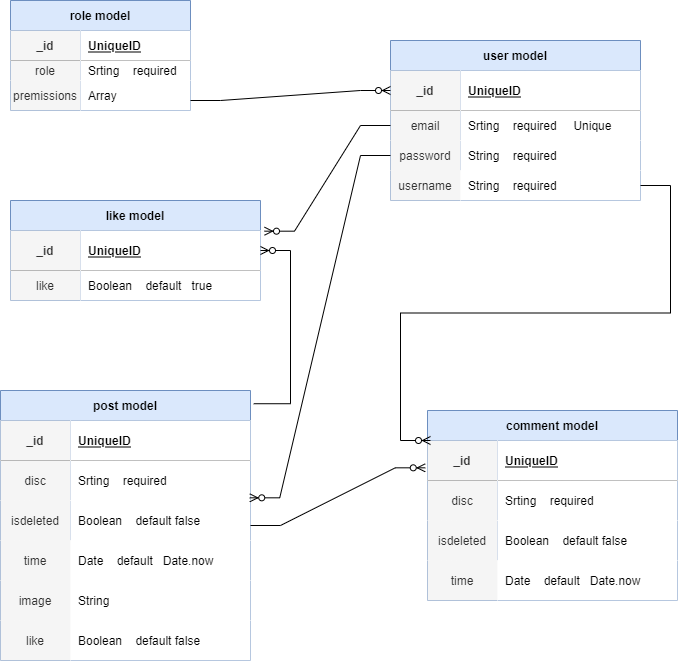

The diagram above was exported from draw.io. Its source (the exported page's mxGraphModel, read from the mxfile embedded in the PNG):
<mxGraphModel dx="782" dy="468" grid="1" gridSize="10" guides="1" tooltips="1" connect="1" arrows="1" fold="1" page="1" pageScale="1" pageWidth="827" pageHeight="1169" math="0" shadow="0">
  <root>
    <mxCell id="0" />
    <mxCell id="1" parent="0" />
    <mxCell id="d8YIZc2ATqjXZ-sVwgvz-1" value="role model" style="shape=table;startSize=30;container=1;collapsible=1;childLayout=tableLayout;fixedRows=1;rowLines=0;fontStyle=1;align=center;resizeLast=1;fillColor=#dae8fc;strokeColor=#6c8ebf;" parent="1" vertex="1">
      <mxGeometry x="160" y="60" width="180" height="110" as="geometry" />
    </mxCell>
    <mxCell id="d8YIZc2ATqjXZ-sVwgvz-2" value="" style="shape=partialRectangle;collapsible=0;dropTarget=0;pointerEvents=0;fillColor=none;top=0;left=0;bottom=1;right=0;points=[[0,0.5],[1,0.5]];portConstraint=eastwest;" parent="d8YIZc2ATqjXZ-sVwgvz-1" vertex="1">
      <mxGeometry y="30" width="180" height="30" as="geometry" />
    </mxCell>
    <mxCell id="d8YIZc2ATqjXZ-sVwgvz-3" value="_id" style="shape=partialRectangle;connectable=0;fillColor=#f5f5f5;top=0;left=0;bottom=0;right=0;fontStyle=1;overflow=hidden;fontColor=#333333;strokeColor=#666666;" parent="d8YIZc2ATqjXZ-sVwgvz-2" vertex="1">
      <mxGeometry width="70" height="30" as="geometry">
        <mxRectangle width="70" height="30" as="alternateBounds" />
      </mxGeometry>
    </mxCell>
    <mxCell id="d8YIZc2ATqjXZ-sVwgvz-4" value="UniqueID" style="shape=partialRectangle;connectable=0;top=0;left=0;bottom=0;right=0;align=left;spacingLeft=6;fontStyle=5;overflow=hidden;" parent="d8YIZc2ATqjXZ-sVwgvz-2" vertex="1">
      <mxGeometry x="70" width="110" height="30" as="geometry">
        <mxRectangle width="110" height="30" as="alternateBounds" />
      </mxGeometry>
    </mxCell>
    <mxCell id="d8YIZc2ATqjXZ-sVwgvz-5" value="" style="shape=partialRectangle;collapsible=0;dropTarget=0;pointerEvents=0;fillColor=none;top=0;left=0;bottom=0;right=0;points=[[0,0.5],[1,0.5]];portConstraint=eastwest;" parent="d8YIZc2ATqjXZ-sVwgvz-1" vertex="1">
      <mxGeometry y="60" width="180" height="20" as="geometry" />
    </mxCell>
    <mxCell id="d8YIZc2ATqjXZ-sVwgvz-6" value="role" style="shape=partialRectangle;connectable=0;fillColor=#f5f5f5;top=0;left=0;bottom=0;right=0;editable=1;overflow=hidden;fontColor=#333333;strokeColor=#666666;" parent="d8YIZc2ATqjXZ-sVwgvz-5" vertex="1">
      <mxGeometry width="70" height="20" as="geometry">
        <mxRectangle width="70" height="20" as="alternateBounds" />
      </mxGeometry>
    </mxCell>
    <mxCell id="d8YIZc2ATqjXZ-sVwgvz-7" value="Srting    required" style="shape=partialRectangle;connectable=0;top=0;left=0;bottom=0;right=0;align=left;spacingLeft=6;overflow=hidden;" parent="d8YIZc2ATqjXZ-sVwgvz-5" vertex="1">
      <mxGeometry x="70" width="110" height="20" as="geometry">
        <mxRectangle width="110" height="20" as="alternateBounds" />
      </mxGeometry>
    </mxCell>
    <mxCell id="d8YIZc2ATqjXZ-sVwgvz-8" value="" style="shape=partialRectangle;collapsible=0;dropTarget=0;pointerEvents=0;fillColor=none;top=0;left=0;bottom=0;right=0;points=[[0,0.5],[1,0.5]];portConstraint=eastwest;" parent="d8YIZc2ATqjXZ-sVwgvz-1" vertex="1">
      <mxGeometry y="80" width="180" height="30" as="geometry" />
    </mxCell>
    <mxCell id="d8YIZc2ATqjXZ-sVwgvz-9" value="premissions" style="shape=partialRectangle;connectable=0;fillColor=#f5f5f5;top=0;left=0;bottom=0;right=0;editable=1;overflow=hidden;fontColor=#333333;strokeColor=#666666;" parent="d8YIZc2ATqjXZ-sVwgvz-8" vertex="1">
      <mxGeometry width="70" height="30" as="geometry">
        <mxRectangle width="70" height="30" as="alternateBounds" />
      </mxGeometry>
    </mxCell>
    <mxCell id="d8YIZc2ATqjXZ-sVwgvz-10" value="Array" style="shape=partialRectangle;connectable=0;top=0;left=0;bottom=0;right=0;align=left;spacingLeft=6;overflow=hidden;" parent="d8YIZc2ATqjXZ-sVwgvz-8" vertex="1">
      <mxGeometry x="70" width="110" height="30" as="geometry">
        <mxRectangle width="110" height="30" as="alternateBounds" />
      </mxGeometry>
    </mxCell>
    <mxCell id="d8YIZc2ATqjXZ-sVwgvz-36" value="user model" style="shape=table;startSize=30;container=1;collapsible=1;childLayout=tableLayout;fixedRows=1;rowLines=0;fontStyle=1;align=center;resizeLast=1;fillColor=#dae8fc;strokeColor=#6c8ebf;" parent="1" vertex="1">
      <mxGeometry x="540" y="100" width="250" height="160" as="geometry" />
    </mxCell>
    <mxCell id="d8YIZc2ATqjXZ-sVwgvz-37" value="" style="shape=partialRectangle;collapsible=0;dropTarget=0;pointerEvents=0;fillColor=none;top=0;left=0;bottom=1;right=0;points=[[0,0.5],[1,0.5]];portConstraint=eastwest;" parent="d8YIZc2ATqjXZ-sVwgvz-36" vertex="1">
      <mxGeometry y="30" width="250" height="40" as="geometry" />
    </mxCell>
    <mxCell id="d8YIZc2ATqjXZ-sVwgvz-38" value="_id" style="shape=partialRectangle;connectable=0;fillColor=#f5f5f5;top=0;left=0;bottom=0;right=0;fontStyle=1;overflow=hidden;fontColor=#333333;strokeColor=#666666;" parent="d8YIZc2ATqjXZ-sVwgvz-37" vertex="1">
      <mxGeometry width="70" height="40" as="geometry">
        <mxRectangle width="70" height="40" as="alternateBounds" />
      </mxGeometry>
    </mxCell>
    <mxCell id="d8YIZc2ATqjXZ-sVwgvz-39" value="UniqueID" style="shape=partialRectangle;connectable=0;top=0;left=0;bottom=0;right=0;align=left;spacingLeft=6;fontStyle=5;overflow=hidden;" parent="d8YIZc2ATqjXZ-sVwgvz-37" vertex="1">
      <mxGeometry x="70" width="180" height="40" as="geometry">
        <mxRectangle width="180" height="40" as="alternateBounds" />
      </mxGeometry>
    </mxCell>
    <mxCell id="d8YIZc2ATqjXZ-sVwgvz-40" value="" style="shape=partialRectangle;collapsible=0;dropTarget=0;pointerEvents=0;fillColor=none;top=0;left=0;bottom=0;right=0;points=[[0,0.5],[1,0.5]];portConstraint=eastwest;" parent="d8YIZc2ATqjXZ-sVwgvz-36" vertex="1">
      <mxGeometry y="70" width="250" height="30" as="geometry" />
    </mxCell>
    <mxCell id="d8YIZc2ATqjXZ-sVwgvz-41" value="email" style="shape=partialRectangle;connectable=0;fillColor=#f5f5f5;top=0;left=0;bottom=0;right=0;editable=1;overflow=hidden;fontColor=#333333;strokeColor=#666666;" parent="d8YIZc2ATqjXZ-sVwgvz-40" vertex="1">
      <mxGeometry width="70" height="30" as="geometry">
        <mxRectangle width="70" height="30" as="alternateBounds" />
      </mxGeometry>
    </mxCell>
    <mxCell id="d8YIZc2ATqjXZ-sVwgvz-42" value="Srting    required     Unique" style="shape=partialRectangle;connectable=0;top=0;left=0;bottom=0;right=0;align=left;spacingLeft=6;overflow=hidden;" parent="d8YIZc2ATqjXZ-sVwgvz-40" vertex="1">
      <mxGeometry x="70" width="180" height="30" as="geometry">
        <mxRectangle width="180" height="30" as="alternateBounds" />
      </mxGeometry>
    </mxCell>
    <mxCell id="d8YIZc2ATqjXZ-sVwgvz-43" value="" style="shape=partialRectangle;collapsible=0;dropTarget=0;pointerEvents=0;fillColor=none;top=0;left=0;bottom=0;right=0;points=[[0,0.5],[1,0.5]];portConstraint=eastwest;" parent="d8YIZc2ATqjXZ-sVwgvz-36" vertex="1">
      <mxGeometry y="100" width="250" height="30" as="geometry" />
    </mxCell>
    <mxCell id="d8YIZc2ATqjXZ-sVwgvz-44" value="password" style="shape=partialRectangle;connectable=0;fillColor=#f5f5f5;top=0;left=0;bottom=0;right=0;editable=1;overflow=hidden;fontColor=#333333;strokeColor=#666666;" parent="d8YIZc2ATqjXZ-sVwgvz-43" vertex="1">
      <mxGeometry width="70" height="30" as="geometry">
        <mxRectangle width="70" height="30" as="alternateBounds" />
      </mxGeometry>
    </mxCell>
    <mxCell id="d8YIZc2ATqjXZ-sVwgvz-45" value="String    required" style="shape=partialRectangle;connectable=0;top=0;left=0;bottom=0;right=0;align=left;spacingLeft=6;overflow=hidden;" parent="d8YIZc2ATqjXZ-sVwgvz-43" vertex="1">
      <mxGeometry x="70" width="180" height="30" as="geometry">
        <mxRectangle width="180" height="30" as="alternateBounds" />
      </mxGeometry>
    </mxCell>
    <mxCell id="d8YIZc2ATqjXZ-sVwgvz-49" value="" style="edgeStyle=entityRelationEdgeStyle;fontSize=12;html=1;endArrow=ERzeroToMany;endFill=1;rounded=0;entryX=0;entryY=0.5;entryDx=0;entryDy=0;" parent="1" target="d8YIZc2ATqjXZ-sVwgvz-37" edge="1">
      <mxGeometry width="100" height="100" relative="1" as="geometry">
        <mxPoint x="340" y="160" as="sourcePoint" />
        <mxPoint x="440" y="60" as="targetPoint" />
      </mxGeometry>
    </mxCell>
    <mxCell id="d8YIZc2ATqjXZ-sVwgvz-50" value="post model" style="shape=table;startSize=30;container=1;collapsible=1;childLayout=tableLayout;fixedRows=1;rowLines=0;fontStyle=1;align=center;resizeLast=1;fillColor=#dae8fc;strokeColor=#6c8ebf;" parent="1" vertex="1">
      <mxGeometry x="150" y="450" width="250" height="270" as="geometry" />
    </mxCell>
    <mxCell id="d8YIZc2ATqjXZ-sVwgvz-51" value="" style="shape=partialRectangle;collapsible=0;dropTarget=0;pointerEvents=0;fillColor=none;top=0;left=0;bottom=1;right=0;points=[[0,0.5],[1,0.5]];portConstraint=eastwest;" parent="d8YIZc2ATqjXZ-sVwgvz-50" vertex="1">
      <mxGeometry y="30" width="250" height="40" as="geometry" />
    </mxCell>
    <mxCell id="d8YIZc2ATqjXZ-sVwgvz-52" value="_id" style="shape=partialRectangle;connectable=0;fillColor=#f5f5f5;top=0;left=0;bottom=0;right=0;fontStyle=1;overflow=hidden;fontColor=#333333;strokeColor=#666666;" parent="d8YIZc2ATqjXZ-sVwgvz-51" vertex="1">
      <mxGeometry width="70" height="40" as="geometry">
        <mxRectangle width="70" height="40" as="alternateBounds" />
      </mxGeometry>
    </mxCell>
    <mxCell id="d8YIZc2ATqjXZ-sVwgvz-53" value="UniqueID" style="shape=partialRectangle;connectable=0;top=0;left=0;bottom=0;right=0;align=left;spacingLeft=6;fontStyle=5;overflow=hidden;" parent="d8YIZc2ATqjXZ-sVwgvz-51" vertex="1">
      <mxGeometry x="70" width="180" height="40" as="geometry">
        <mxRectangle width="180" height="40" as="alternateBounds" />
      </mxGeometry>
    </mxCell>
    <mxCell id="d8YIZc2ATqjXZ-sVwgvz-54" value="" style="shape=partialRectangle;collapsible=0;dropTarget=0;pointerEvents=0;fillColor=none;top=0;left=0;bottom=0;right=0;points=[[0,0.5],[1,0.5]];portConstraint=eastwest;" parent="d8YIZc2ATqjXZ-sVwgvz-50" vertex="1">
      <mxGeometry y="70" width="250" height="40" as="geometry" />
    </mxCell>
    <mxCell id="d8YIZc2ATqjXZ-sVwgvz-55" value="disc" style="shape=partialRectangle;connectable=0;fillColor=#f5f5f5;top=0;left=0;bottom=0;right=0;editable=1;overflow=hidden;fontColor=#333333;strokeColor=#666666;" parent="d8YIZc2ATqjXZ-sVwgvz-54" vertex="1">
      <mxGeometry width="70" height="40" as="geometry">
        <mxRectangle width="70" height="40" as="alternateBounds" />
      </mxGeometry>
    </mxCell>
    <mxCell id="d8YIZc2ATqjXZ-sVwgvz-56" value="Srting    required     " style="shape=partialRectangle;connectable=0;top=0;left=0;bottom=0;right=0;align=left;spacingLeft=6;overflow=hidden;" parent="d8YIZc2ATqjXZ-sVwgvz-54" vertex="1">
      <mxGeometry x="70" width="180" height="40" as="geometry">
        <mxRectangle width="180" height="40" as="alternateBounds" />
      </mxGeometry>
    </mxCell>
    <mxCell id="d8YIZc2ATqjXZ-sVwgvz-57" value="" style="shape=partialRectangle;collapsible=0;dropTarget=0;pointerEvents=0;fillColor=none;top=0;left=0;bottom=0;right=0;points=[[0,0.5],[1,0.5]];portConstraint=eastwest;" parent="d8YIZc2ATqjXZ-sVwgvz-50" vertex="1">
      <mxGeometry y="110" width="250" height="40" as="geometry" />
    </mxCell>
    <mxCell id="d8YIZc2ATqjXZ-sVwgvz-58" value="isdeleted" style="shape=partialRectangle;connectable=0;fillColor=#f5f5f5;top=0;left=0;bottom=0;right=0;editable=1;overflow=hidden;fontColor=#333333;strokeColor=#666666;" parent="d8YIZc2ATqjXZ-sVwgvz-57" vertex="1">
      <mxGeometry width="70" height="40" as="geometry">
        <mxRectangle width="70" height="40" as="alternateBounds" />
      </mxGeometry>
    </mxCell>
    <mxCell id="d8YIZc2ATqjXZ-sVwgvz-59" value="Boolean    default false" style="shape=partialRectangle;connectable=0;top=0;left=0;bottom=0;right=0;align=left;spacingLeft=6;overflow=hidden;" parent="d8YIZc2ATqjXZ-sVwgvz-57" vertex="1">
      <mxGeometry x="70" width="180" height="40" as="geometry">
        <mxRectangle width="180" height="40" as="alternateBounds" />
      </mxGeometry>
    </mxCell>
    <mxCell id="d8YIZc2ATqjXZ-sVwgvz-65" value="" style="edgeStyle=entityRelationEdgeStyle;fontSize=12;html=1;endArrow=ERzeroToMany;endFill=1;rounded=0;entryX=0.997;entryY=-0.067;entryDx=0;entryDy=0;entryPerimeter=0;exitX=0;exitY=0.5;exitDx=0;exitDy=0;" parent="1" source="d8YIZc2ATqjXZ-sVwgvz-43" target="d8YIZc2ATqjXZ-sVwgvz-57" edge="1">
      <mxGeometry width="100" height="100" relative="1" as="geometry">
        <mxPoint x="590" y="240" as="sourcePoint" />
        <mxPoint x="600" y="420.66668701171875" as="targetPoint" />
      </mxGeometry>
    </mxCell>
    <mxCell id="jc4h4UwYlqOEV-0tzEVl-16" value="" style="shape=partialRectangle;collapsible=0;dropTarget=0;pointerEvents=0;fillColor=none;top=0;left=0;bottom=0;right=0;points=[[0,0.5],[1,0.5]];portConstraint=eastwest;" vertex="1" parent="1">
      <mxGeometry x="540" y="230" width="250" height="30" as="geometry" />
    </mxCell>
    <mxCell id="jc4h4UwYlqOEV-0tzEVl-17" value="username" style="shape=partialRectangle;connectable=0;fillColor=#f5f5f5;top=0;left=0;bottom=0;right=0;editable=1;overflow=hidden;fontColor=#333333;strokeColor=#666666;" vertex="1" parent="jc4h4UwYlqOEV-0tzEVl-16">
      <mxGeometry width="70" height="30" as="geometry">
        <mxRectangle width="70" height="30" as="alternateBounds" />
      </mxGeometry>
    </mxCell>
    <mxCell id="jc4h4UwYlqOEV-0tzEVl-18" value="String    required" style="shape=partialRectangle;connectable=0;top=0;left=0;bottom=0;right=0;align=left;spacingLeft=6;overflow=hidden;" vertex="1" parent="jc4h4UwYlqOEV-0tzEVl-16">
      <mxGeometry x="70" width="180" height="30" as="geometry">
        <mxRectangle width="180" height="30" as="alternateBounds" />
      </mxGeometry>
    </mxCell>
    <mxCell id="jc4h4UwYlqOEV-0tzEVl-19" value="" style="shape=partialRectangle;collapsible=0;dropTarget=0;pointerEvents=0;fillColor=none;top=0;left=0;bottom=0;right=0;points=[[0,0.5],[1,0.5]];portConstraint=eastwest;" vertex="1" parent="1">
      <mxGeometry x="150" y="600" width="250" height="40" as="geometry" />
    </mxCell>
    <mxCell id="jc4h4UwYlqOEV-0tzEVl-20" value="time" style="shape=partialRectangle;connectable=0;fillColor=#f5f5f5;top=0;left=0;bottom=0;right=0;editable=1;overflow=hidden;fontColor=#333333;strokeColor=#666666;" vertex="1" parent="jc4h4UwYlqOEV-0tzEVl-19">
      <mxGeometry width="70" height="40" as="geometry">
        <mxRectangle width="70" height="40" as="alternateBounds" />
      </mxGeometry>
    </mxCell>
    <mxCell id="jc4h4UwYlqOEV-0tzEVl-21" value="Date    default   Date.now" style="shape=partialRectangle;connectable=0;top=0;left=0;bottom=0;right=0;align=left;spacingLeft=6;overflow=hidden;" vertex="1" parent="jc4h4UwYlqOEV-0tzEVl-19">
      <mxGeometry x="70" width="180" height="40" as="geometry">
        <mxRectangle width="180" height="40" as="alternateBounds" />
      </mxGeometry>
    </mxCell>
    <mxCell id="jc4h4UwYlqOEV-0tzEVl-22" value="" style="shape=partialRectangle;collapsible=0;dropTarget=0;pointerEvents=0;fillColor=none;top=0;left=0;bottom=0;right=0;points=[[0,0.5],[1,0.5]];portConstraint=eastwest;" vertex="1" parent="1">
      <mxGeometry x="150" y="640" width="250" height="40" as="geometry" />
    </mxCell>
    <mxCell id="jc4h4UwYlqOEV-0tzEVl-23" value="image" style="shape=partialRectangle;connectable=0;fillColor=#f5f5f5;top=0;left=0;bottom=0;right=0;editable=1;overflow=hidden;fontColor=#333333;strokeColor=#666666;" vertex="1" parent="jc4h4UwYlqOEV-0tzEVl-22">
      <mxGeometry width="70" height="40" as="geometry">
        <mxRectangle width="70" height="40" as="alternateBounds" />
      </mxGeometry>
    </mxCell>
    <mxCell id="jc4h4UwYlqOEV-0tzEVl-24" value="String     " style="shape=partialRectangle;connectable=0;top=0;left=0;bottom=0;right=0;align=left;spacingLeft=6;overflow=hidden;" vertex="1" parent="jc4h4UwYlqOEV-0tzEVl-22">
      <mxGeometry x="70" width="180" height="40" as="geometry">
        <mxRectangle width="180" height="40" as="alternateBounds" />
      </mxGeometry>
    </mxCell>
    <mxCell id="jc4h4UwYlqOEV-0tzEVl-25" value="" style="shape=partialRectangle;collapsible=0;dropTarget=0;pointerEvents=0;fillColor=none;top=0;left=0;bottom=0;right=0;points=[[0,0.5],[1,0.5]];portConstraint=eastwest;" vertex="1" parent="1">
      <mxGeometry x="150" y="680" width="250" height="40" as="geometry" />
    </mxCell>
    <mxCell id="jc4h4UwYlqOEV-0tzEVl-26" value="like" style="shape=partialRectangle;connectable=0;fillColor=#f5f5f5;top=0;left=0;bottom=0;right=0;editable=1;overflow=hidden;fontColor=#333333;strokeColor=#666666;" vertex="1" parent="jc4h4UwYlqOEV-0tzEVl-25">
      <mxGeometry width="70" height="40" as="geometry">
        <mxRectangle width="70" height="40" as="alternateBounds" />
      </mxGeometry>
    </mxCell>
    <mxCell id="jc4h4UwYlqOEV-0tzEVl-27" value="Boolean    default false" style="shape=partialRectangle;connectable=0;top=0;left=0;bottom=0;right=0;align=left;spacingLeft=6;overflow=hidden;" vertex="1" parent="jc4h4UwYlqOEV-0tzEVl-25">
      <mxGeometry x="70" width="180" height="40" as="geometry">
        <mxRectangle width="180" height="40" as="alternateBounds" />
      </mxGeometry>
    </mxCell>
    <mxCell id="jc4h4UwYlqOEV-0tzEVl-28" value="comment model" style="shape=table;startSize=30;container=1;collapsible=1;childLayout=tableLayout;fixedRows=1;rowLines=0;fontStyle=1;align=center;resizeLast=1;fillColor=#dae8fc;strokeColor=#6c8ebf;" vertex="1" parent="1">
      <mxGeometry x="577" y="470" width="250" height="190" as="geometry" />
    </mxCell>
    <mxCell id="jc4h4UwYlqOEV-0tzEVl-29" value="" style="shape=partialRectangle;collapsible=0;dropTarget=0;pointerEvents=0;fillColor=none;top=0;left=0;bottom=1;right=0;points=[[0,0.5],[1,0.5]];portConstraint=eastwest;" vertex="1" parent="jc4h4UwYlqOEV-0tzEVl-28">
      <mxGeometry y="30" width="250" height="40" as="geometry" />
    </mxCell>
    <mxCell id="jc4h4UwYlqOEV-0tzEVl-30" value="_id" style="shape=partialRectangle;connectable=0;fillColor=#f5f5f5;top=0;left=0;bottom=0;right=0;fontStyle=1;overflow=hidden;fontColor=#333333;strokeColor=#666666;" vertex="1" parent="jc4h4UwYlqOEV-0tzEVl-29">
      <mxGeometry width="70" height="40" as="geometry">
        <mxRectangle width="70" height="40" as="alternateBounds" />
      </mxGeometry>
    </mxCell>
    <mxCell id="jc4h4UwYlqOEV-0tzEVl-31" value="UniqueID" style="shape=partialRectangle;connectable=0;top=0;left=0;bottom=0;right=0;align=left;spacingLeft=6;fontStyle=5;overflow=hidden;" vertex="1" parent="jc4h4UwYlqOEV-0tzEVl-29">
      <mxGeometry x="70" width="180" height="40" as="geometry">
        <mxRectangle width="180" height="40" as="alternateBounds" />
      </mxGeometry>
    </mxCell>
    <mxCell id="jc4h4UwYlqOEV-0tzEVl-32" value="" style="shape=partialRectangle;collapsible=0;dropTarget=0;pointerEvents=0;fillColor=none;top=0;left=0;bottom=0;right=0;points=[[0,0.5],[1,0.5]];portConstraint=eastwest;" vertex="1" parent="jc4h4UwYlqOEV-0tzEVl-28">
      <mxGeometry y="70" width="250" height="40" as="geometry" />
    </mxCell>
    <mxCell id="jc4h4UwYlqOEV-0tzEVl-33" value="disc" style="shape=partialRectangle;connectable=0;fillColor=#f5f5f5;top=0;left=0;bottom=0;right=0;editable=1;overflow=hidden;fontColor=#333333;strokeColor=#666666;" vertex="1" parent="jc4h4UwYlqOEV-0tzEVl-32">
      <mxGeometry width="70" height="40" as="geometry">
        <mxRectangle width="70" height="40" as="alternateBounds" />
      </mxGeometry>
    </mxCell>
    <mxCell id="jc4h4UwYlqOEV-0tzEVl-34" value="Srting    required     " style="shape=partialRectangle;connectable=0;top=0;left=0;bottom=0;right=0;align=left;spacingLeft=6;overflow=hidden;" vertex="1" parent="jc4h4UwYlqOEV-0tzEVl-32">
      <mxGeometry x="70" width="180" height="40" as="geometry">
        <mxRectangle width="180" height="40" as="alternateBounds" />
      </mxGeometry>
    </mxCell>
    <mxCell id="jc4h4UwYlqOEV-0tzEVl-35" value="" style="shape=partialRectangle;collapsible=0;dropTarget=0;pointerEvents=0;fillColor=none;top=0;left=0;bottom=0;right=0;points=[[0,0.5],[1,0.5]];portConstraint=eastwest;" vertex="1" parent="jc4h4UwYlqOEV-0tzEVl-28">
      <mxGeometry y="110" width="250" height="40" as="geometry" />
    </mxCell>
    <mxCell id="jc4h4UwYlqOEV-0tzEVl-36" value="isdeleted" style="shape=partialRectangle;connectable=0;fillColor=#f5f5f5;top=0;left=0;bottom=0;right=0;editable=1;overflow=hidden;fontColor=#333333;strokeColor=#666666;" vertex="1" parent="jc4h4UwYlqOEV-0tzEVl-35">
      <mxGeometry width="70" height="40" as="geometry">
        <mxRectangle width="70" height="40" as="alternateBounds" />
      </mxGeometry>
    </mxCell>
    <mxCell id="jc4h4UwYlqOEV-0tzEVl-37" value="Boolean    default false" style="shape=partialRectangle;connectable=0;top=0;left=0;bottom=0;right=0;align=left;spacingLeft=6;overflow=hidden;" vertex="1" parent="jc4h4UwYlqOEV-0tzEVl-35">
      <mxGeometry x="70" width="180" height="40" as="geometry">
        <mxRectangle width="180" height="40" as="alternateBounds" />
      </mxGeometry>
    </mxCell>
    <mxCell id="jc4h4UwYlqOEV-0tzEVl-38" value="" style="shape=partialRectangle;collapsible=0;dropTarget=0;pointerEvents=0;fillColor=none;top=0;left=0;bottom=0;right=0;points=[[0,0.5],[1,0.5]];portConstraint=eastwest;" vertex="1" parent="1">
      <mxGeometry x="577" y="620" width="250" height="40" as="geometry" />
    </mxCell>
    <mxCell id="jc4h4UwYlqOEV-0tzEVl-39" value="time" style="shape=partialRectangle;connectable=0;fillColor=#f5f5f5;top=0;left=0;bottom=0;right=0;editable=1;overflow=hidden;fontColor=#333333;strokeColor=#666666;" vertex="1" parent="jc4h4UwYlqOEV-0tzEVl-38">
      <mxGeometry width="70" height="40" as="geometry">
        <mxRectangle width="70" height="40" as="alternateBounds" />
      </mxGeometry>
    </mxCell>
    <mxCell id="jc4h4UwYlqOEV-0tzEVl-40" value="Date    default   Date.now" style="shape=partialRectangle;connectable=0;top=0;left=0;bottom=0;right=0;align=left;spacingLeft=6;overflow=hidden;" vertex="1" parent="jc4h4UwYlqOEV-0tzEVl-38">
      <mxGeometry x="70" width="180" height="40" as="geometry">
        <mxRectangle width="180" height="40" as="alternateBounds" />
      </mxGeometry>
    </mxCell>
    <mxCell id="jc4h4UwYlqOEV-0tzEVl-41" value="" style="edgeStyle=entityRelationEdgeStyle;fontSize=12;html=1;endArrow=ERzeroToMany;endFill=1;rounded=0;exitX=1;exitY=0.5;exitDx=0;exitDy=0;" edge="1" parent="1" source="jc4h4UwYlqOEV-0tzEVl-16">
      <mxGeometry width="100" height="100" relative="1" as="geometry">
        <mxPoint x="520" y="260" as="sourcePoint" />
        <mxPoint x="580" y="500" as="targetPoint" />
      </mxGeometry>
    </mxCell>
    <mxCell id="jc4h4UwYlqOEV-0tzEVl-43" value="" style="edgeStyle=entityRelationEdgeStyle;fontSize=12;html=1;endArrow=ERzeroToMany;endFill=1;rounded=0;entryX=-0.009;entryY=0.683;entryDx=0;entryDy=0;entryPerimeter=0;exitX=1;exitY=0.5;exitDx=0;exitDy=0;" edge="1" parent="1" source="d8YIZc2ATqjXZ-sVwgvz-50" target="jc4h4UwYlqOEV-0tzEVl-29">
      <mxGeometry width="100" height="100" relative="1" as="geometry">
        <mxPoint x="480" y="565" as="sourcePoint" />
        <mxPoint x="590" y="510" as="targetPoint" />
      </mxGeometry>
    </mxCell>
    <mxCell id="jc4h4UwYlqOEV-0tzEVl-44" value="like model" style="shape=table;startSize=30;container=1;collapsible=1;childLayout=tableLayout;fixedRows=1;rowLines=0;fontStyle=1;align=center;resizeLast=1;fillColor=#dae8fc;strokeColor=#6c8ebf;" vertex="1" parent="1">
      <mxGeometry x="160" y="260" width="250" height="100" as="geometry" />
    </mxCell>
    <mxCell id="jc4h4UwYlqOEV-0tzEVl-45" value="" style="shape=partialRectangle;collapsible=0;dropTarget=0;pointerEvents=0;fillColor=none;top=0;left=0;bottom=1;right=0;points=[[0,0.5],[1,0.5]];portConstraint=eastwest;" vertex="1" parent="jc4h4UwYlqOEV-0tzEVl-44">
      <mxGeometry y="30" width="250" height="40" as="geometry" />
    </mxCell>
    <mxCell id="jc4h4UwYlqOEV-0tzEVl-46" value="_id" style="shape=partialRectangle;connectable=0;fillColor=#f5f5f5;top=0;left=0;bottom=0;right=0;fontStyle=1;overflow=hidden;fontColor=#333333;strokeColor=#666666;" vertex="1" parent="jc4h4UwYlqOEV-0tzEVl-45">
      <mxGeometry width="70" height="40" as="geometry">
        <mxRectangle width="70" height="40" as="alternateBounds" />
      </mxGeometry>
    </mxCell>
    <mxCell id="jc4h4UwYlqOEV-0tzEVl-47" value="UniqueID" style="shape=partialRectangle;connectable=0;top=0;left=0;bottom=0;right=0;align=left;spacingLeft=6;fontStyle=5;overflow=hidden;" vertex="1" parent="jc4h4UwYlqOEV-0tzEVl-45">
      <mxGeometry x="70" width="180" height="40" as="geometry">
        <mxRectangle width="180" height="40" as="alternateBounds" />
      </mxGeometry>
    </mxCell>
    <mxCell id="jc4h4UwYlqOEV-0tzEVl-48" value="" style="shape=partialRectangle;collapsible=0;dropTarget=0;pointerEvents=0;fillColor=none;top=0;left=0;bottom=0;right=0;points=[[0,0.5],[1,0.5]];portConstraint=eastwest;" vertex="1" parent="jc4h4UwYlqOEV-0tzEVl-44">
      <mxGeometry y="70" width="250" height="30" as="geometry" />
    </mxCell>
    <mxCell id="jc4h4UwYlqOEV-0tzEVl-49" value="like" style="shape=partialRectangle;connectable=0;fillColor=#f5f5f5;top=0;left=0;bottom=0;right=0;editable=1;overflow=hidden;fontColor=#333333;strokeColor=#666666;" vertex="1" parent="jc4h4UwYlqOEV-0tzEVl-48">
      <mxGeometry width="70" height="30" as="geometry">
        <mxRectangle width="70" height="30" as="alternateBounds" />
      </mxGeometry>
    </mxCell>
    <mxCell id="jc4h4UwYlqOEV-0tzEVl-50" value="Boolean    default   true" style="shape=partialRectangle;connectable=0;top=0;left=0;bottom=0;right=0;align=left;spacingLeft=6;overflow=hidden;" vertex="1" parent="jc4h4UwYlqOEV-0tzEVl-48">
      <mxGeometry x="70" width="180" height="30" as="geometry">
        <mxRectangle width="180" height="30" as="alternateBounds" />
      </mxGeometry>
    </mxCell>
    <mxCell id="jc4h4UwYlqOEV-0tzEVl-54" value="" style="edgeStyle=entityRelationEdgeStyle;fontSize=12;html=1;endArrow=ERzeroToMany;endFill=1;rounded=0;entryX=1.016;entryY=0.017;entryDx=0;entryDy=0;entryPerimeter=0;" edge="1" parent="1" source="d8YIZc2ATqjXZ-sVwgvz-40" target="jc4h4UwYlqOEV-0tzEVl-45">
      <mxGeometry width="100" height="100" relative="1" as="geometry">
        <mxPoint x="430" y="180" as="sourcePoint" />
        <mxPoint x="550" y="160" as="targetPoint" />
      </mxGeometry>
    </mxCell>
    <mxCell id="jc4h4UwYlqOEV-0tzEVl-55" value="" style="edgeStyle=entityRelationEdgeStyle;fontSize=12;html=1;endArrow=ERzeroToMany;endFill=1;rounded=0;exitX=1.013;exitY=0.049;exitDx=0;exitDy=0;exitPerimeter=0;" edge="1" parent="1" source="d8YIZc2ATqjXZ-sVwgvz-50" target="jc4h4UwYlqOEV-0tzEVl-44">
      <mxGeometry width="100" height="100" relative="1" as="geometry">
        <mxPoint x="270" y="440" as="sourcePoint" />
        <mxPoint x="424" y="312" as="targetPoint" />
      </mxGeometry>
    </mxCell>
  </root>
</mxGraphModel>